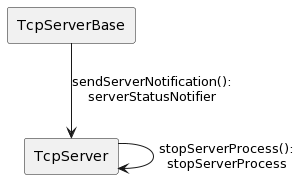

The diagram above was rendered by PlantUML. Its source (embedded in the PNG):
@startuml
skinparam linestyle ortho
rectangle "TcpServer" as TS
rectangle "TcpServerBase" as TSB
 
TSB --> TS: sendServerNotification():\nserverStatusNotifier
TS --> TS: stopServerProcess():\nstopServerProcess
@enduml